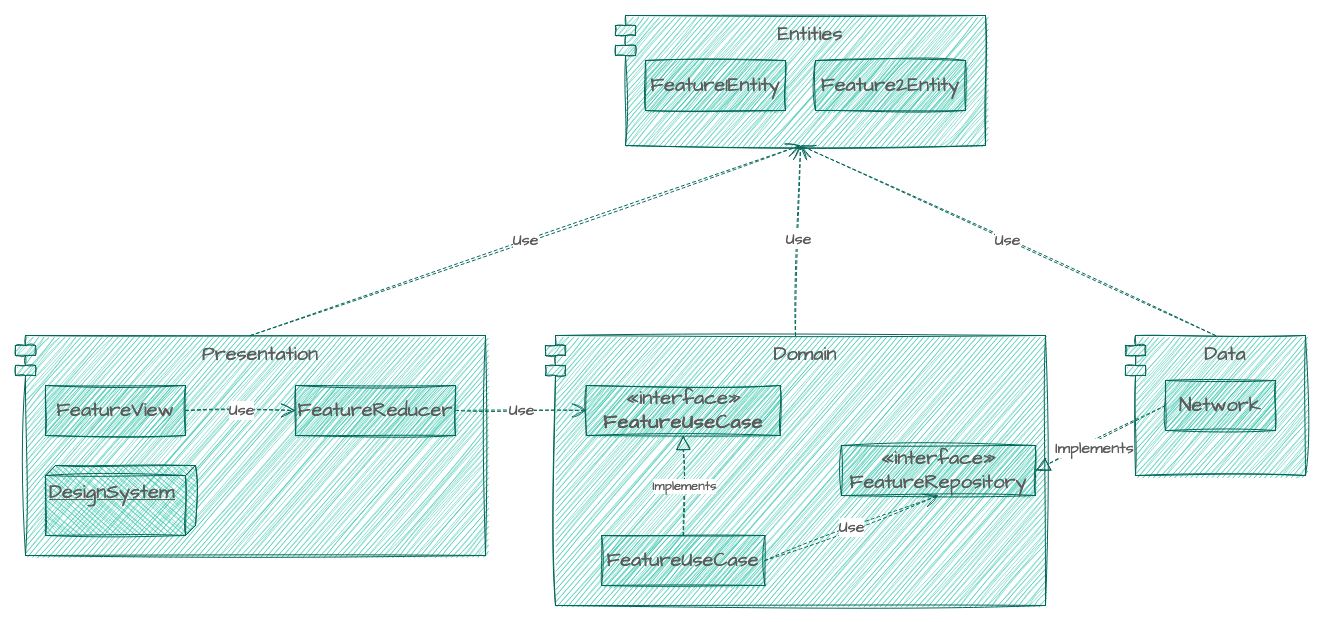

The diagram above was exported from draw.io. Its source (the exported page's mxGraphModel, read from the mxfile embedded in the PNG):
<mxGraphModel dx="2623" dy="2097" grid="1" gridSize="10" guides="1" tooltips="1" connect="1" arrows="1" fold="1" page="1" pageScale="1" pageWidth="850" pageHeight="1100" math="0" shadow="0">
  <root>
    <mxCell id="0" />
    <mxCell id="1" parent="0" />
    <mxCell id="4EYQwkZrSpzaTCnHljWf-9" value="Use" style="endArrow=open;endSize=12;dashed=1;html=1;rounded=0;sketch=1;hachureGap=4;jiggle=2;curveFitting=1;strokeColor=#006658;fontFamily=Architects Daughter;fontSource=https%3A%2F%2Ffonts.googleapis.com%2Fcss%3Ffamily%3DArchitects%2BDaughter;fontSize=16;fontColor=#5C5C5C;fillColor=#21C0A5;exitX=1;exitY=0.5;exitDx=0;exitDy=0;entryX=0;entryY=0.5;entryDx=0;entryDy=0;" edge="1" parent="1" source="4EYQwkZrSpzaTCnHljWf-3" target="4EYQwkZrSpzaTCnHljWf-8">
      <mxGeometry width="160" relative="1" as="geometry">
        <mxPoint x="290" y="360" as="sourcePoint" />
        <mxPoint x="450" y="360" as="targetPoint" />
      </mxGeometry>
    </mxCell>
    <mxCell id="4EYQwkZrSpzaTCnHljWf-15" value="" style="group" vertex="1" connectable="0" parent="1">
      <mxGeometry x="-50" y="160" width="470" height="220" as="geometry" />
    </mxCell>
    <mxCell id="4EYQwkZrSpzaTCnHljWf-1" value="Presentation" style="shape=module;align=left;spacingLeft=20;align=center;verticalAlign=top;whiteSpace=wrap;html=1;sketch=1;hachureGap=4;jiggle=2;curveFitting=1;fontFamily=Architects Daughter;fontSource=https%3A%2F%2Ffonts.googleapis.com%2Fcss%3Ffamily%3DArchitects%2BDaughter;fontSize=20;labelBackgroundColor=none;fillColor=#21C0A5;strokeColor=#006658;fontColor=#5C5C5C;" vertex="1" parent="4EYQwkZrSpzaTCnHljWf-15">
      <mxGeometry width="470" height="220" as="geometry" />
    </mxCell>
    <mxCell id="4EYQwkZrSpzaTCnHljWf-2" value="FeatureView" style="html=1;whiteSpace=wrap;sketch=1;hachureGap=4;jiggle=2;curveFitting=1;strokeColor=#006658;fontFamily=Architects Daughter;fontSource=https%3A%2F%2Ffonts.googleapis.com%2Fcss%3Ffamily%3DArchitects%2BDaughter;fontSize=20;fontColor=#5C5C5C;fillColor=#21C0A5;" vertex="1" parent="4EYQwkZrSpzaTCnHljWf-15">
      <mxGeometry x="30" y="50" width="140" height="50" as="geometry" />
    </mxCell>
    <mxCell id="4EYQwkZrSpzaTCnHljWf-3" value="FeatureReducer" style="html=1;whiteSpace=wrap;sketch=1;hachureGap=4;jiggle=2;curveFitting=1;strokeColor=#006658;fontFamily=Architects Daughter;fontSource=https%3A%2F%2Ffonts.googleapis.com%2Fcss%3Ffamily%3DArchitects%2BDaughter;fontSize=20;fontColor=#5C5C5C;fillColor=#21C0A5;" vertex="1" parent="4EYQwkZrSpzaTCnHljWf-15">
      <mxGeometry x="280" y="50" width="160" height="50" as="geometry" />
    </mxCell>
    <mxCell id="4EYQwkZrSpzaTCnHljWf-4" value="Use" style="endArrow=open;endSize=12;dashed=1;html=1;rounded=0;sketch=1;hachureGap=4;jiggle=2;curveFitting=1;strokeColor=#006658;fontFamily=Architects Daughter;fontSource=https%3A%2F%2Ffonts.googleapis.com%2Fcss%3Ffamily%3DArchitects%2BDaughter;fontSize=16;fontColor=#5C5C5C;fillColor=#21C0A5;exitX=1;exitY=0.5;exitDx=0;exitDy=0;entryX=0;entryY=0.5;entryDx=0;entryDy=0;" edge="1" parent="4EYQwkZrSpzaTCnHljWf-15" source="4EYQwkZrSpzaTCnHljWf-2" target="4EYQwkZrSpzaTCnHljWf-3">
      <mxGeometry width="160" relative="1" as="geometry">
        <mxPoint x="200" y="130" as="sourcePoint" />
        <mxPoint x="360" y="130" as="targetPoint" />
      </mxGeometry>
    </mxCell>
    <mxCell id="4EYQwkZrSpzaTCnHljWf-14" value="DesignSystem" style="verticalAlign=top;align=left;spacingTop=8;spacingLeft=2;spacingRight=12;shape=cube;size=10;direction=south;fontStyle=4;html=1;whiteSpace=wrap;sketch=1;hachureGap=4;jiggle=2;curveFitting=1;strokeColor=#006658;fontFamily=Architects Daughter;fontSource=https%3A%2F%2Ffonts.googleapis.com%2Fcss%3Ffamily%3DArchitects%2BDaughter;fontSize=20;fontColor=#5C5C5C;fillColor=#21C0A5;" vertex="1" parent="4EYQwkZrSpzaTCnHljWf-15">
      <mxGeometry x="30" y="130" width="150" height="70" as="geometry" />
    </mxCell>
    <mxCell id="4EYQwkZrSpzaTCnHljWf-16" value="" style="group" vertex="1" connectable="0" parent="1">
      <mxGeometry x="480" y="160" width="500" height="270" as="geometry" />
    </mxCell>
    <mxCell id="4EYQwkZrSpzaTCnHljWf-5" value="Domain" style="shape=module;align=left;spacingLeft=20;align=center;verticalAlign=top;whiteSpace=wrap;html=1;sketch=1;hachureGap=4;jiggle=2;curveFitting=1;fontFamily=Architects Daughter;fontSource=https%3A%2F%2Ffonts.googleapis.com%2Fcss%3Ffamily%3DArchitects%2BDaughter;fontSize=20;labelBackgroundColor=none;fillColor=#21C0A5;strokeColor=#006658;fontColor=#5C5C5C;" vertex="1" parent="4EYQwkZrSpzaTCnHljWf-16">
      <mxGeometry width="500" height="270" as="geometry" />
    </mxCell>
    <mxCell id="4EYQwkZrSpzaTCnHljWf-6" value="FeatureUseCase" style="html=1;whiteSpace=wrap;sketch=1;hachureGap=4;jiggle=2;curveFitting=1;strokeColor=#006658;fontFamily=Architects Daughter;fontSource=https%3A%2F%2Ffonts.googleapis.com%2Fcss%3Ffamily%3DArchitects%2BDaughter;fontSize=20;fontColor=#5C5C5C;fillColor=#21C0A5;" vertex="1" parent="4EYQwkZrSpzaTCnHljWf-16">
      <mxGeometry x="56.12244897959184" y="200" width="163.26530612244898" height="50" as="geometry" />
    </mxCell>
    <mxCell id="4EYQwkZrSpzaTCnHljWf-8" value="&lt;div&gt;«interface»&lt;b&gt;&lt;br&gt;&lt;/b&gt;&lt;/div&gt;&lt;div&gt;&lt;b&gt;FeatureUseCase&lt;/b&gt;&lt;/div&gt;" style="html=1;whiteSpace=wrap;sketch=1;hachureGap=4;jiggle=2;curveFitting=1;strokeColor=#006658;fontFamily=Architects Daughter;fontSource=https%3A%2F%2Ffonts.googleapis.com%2Fcss%3Ffamily%3DArchitects%2BDaughter;fontSize=20;fontColor=#5C5C5C;fillColor=#21C0A5;" vertex="1" parent="4EYQwkZrSpzaTCnHljWf-16">
      <mxGeometry x="40.816326530612244" y="50" width="193.87755102040816" height="50" as="geometry" />
    </mxCell>
    <mxCell id="4EYQwkZrSpzaTCnHljWf-10" value="" style="endArrow=block;dashed=1;endFill=0;endSize=12;html=1;rounded=0;sketch=1;hachureGap=4;jiggle=2;curveFitting=1;strokeColor=#006658;fontFamily=Architects Daughter;fontSource=https%3A%2F%2Ffonts.googleapis.com%2Fcss%3Ffamily%3DArchitects%2BDaughter;fontSize=16;fontColor=#5C5C5C;fillColor=#21C0A5;exitX=0.5;exitY=0;exitDx=0;exitDy=0;entryX=0.5;entryY=1;entryDx=0;entryDy=0;" edge="1" parent="4EYQwkZrSpzaTCnHljWf-16" source="4EYQwkZrSpzaTCnHljWf-6" target="4EYQwkZrSpzaTCnHljWf-8">
      <mxGeometry width="160" relative="1" as="geometry">
        <mxPoint x="153.06122448979593" y="330" as="sourcePoint" />
        <mxPoint x="316.3265306122449" y="330" as="targetPoint" />
      </mxGeometry>
    </mxCell>
    <mxCell id="4EYQwkZrSpzaTCnHljWf-11" value="Implements" style="edgeLabel;html=1;align=center;verticalAlign=middle;resizable=0;points=[];fontSize=13;fontFamily=Architects Daughter;fontColor=#5C5C5C;" vertex="1" connectable="0" parent="4EYQwkZrSpzaTCnHljWf-10">
      <mxGeometry y="-1" relative="1" as="geometry">
        <mxPoint as="offset" />
      </mxGeometry>
    </mxCell>
    <mxCell id="4EYQwkZrSpzaTCnHljWf-12" value="&lt;div&gt;«interface»&lt;/div&gt;&lt;div&gt;FeatureRepository&lt;/div&gt;" style="html=1;whiteSpace=wrap;sketch=1;hachureGap=4;jiggle=2;curveFitting=1;strokeColor=#006658;fontFamily=Architects Daughter;fontSource=https%3A%2F%2Ffonts.googleapis.com%2Fcss%3Ffamily%3DArchitects%2BDaughter;fontSize=20;fontColor=#5C5C5C;fillColor=#21C0A5;" vertex="1" parent="4EYQwkZrSpzaTCnHljWf-16">
      <mxGeometry x="295.9183673469388" y="110" width="193.87755102040816" height="50" as="geometry" />
    </mxCell>
    <mxCell id="4EYQwkZrSpzaTCnHljWf-13" value="Use" style="endArrow=open;endSize=12;dashed=1;html=1;rounded=0;sketch=1;hachureGap=4;jiggle=2;curveFitting=1;strokeColor=#006658;fontFamily=Architects Daughter;fontSource=https%3A%2F%2Ffonts.googleapis.com%2Fcss%3Ffamily%3DArchitects%2BDaughter;fontSize=16;fontColor=#5C5C5C;fillColor=#21C0A5;exitX=1;exitY=0.5;exitDx=0;exitDy=0;entryX=0.5;entryY=1;entryDx=0;entryDy=0;" edge="1" parent="4EYQwkZrSpzaTCnHljWf-16" source="4EYQwkZrSpzaTCnHljWf-6" target="4EYQwkZrSpzaTCnHljWf-12">
      <mxGeometry width="160" relative="1" as="geometry">
        <mxPoint x="275.51020408163265" y="210" as="sourcePoint" />
        <mxPoint x="438.7755102040816" y="210" as="targetPoint" />
      </mxGeometry>
    </mxCell>
    <mxCell id="4EYQwkZrSpzaTCnHljWf-19" value="" style="endArrow=block;dashed=1;endFill=0;endSize=12;html=1;rounded=0;sketch=1;hachureGap=4;jiggle=2;curveFitting=1;strokeColor=#006658;fontFamily=Architects Daughter;fontSource=https%3A%2F%2Ffonts.googleapis.com%2Fcss%3Ffamily%3DArchitects%2BDaughter;fontSize=16;fontColor=#5C5C5C;fillColor=#21C0A5;exitX=0;exitY=0.5;exitDx=0;exitDy=0;entryX=1;entryY=0.5;entryDx=0;entryDy=0;" edge="1" parent="1" source="4EYQwkZrSpzaTCnHljWf-18" target="4EYQwkZrSpzaTCnHljWf-12">
      <mxGeometry width="160" relative="1" as="geometry">
        <mxPoint x="1080" y="370" as="sourcePoint" />
        <mxPoint x="1240" y="370" as="targetPoint" />
      </mxGeometry>
    </mxCell>
    <mxCell id="4EYQwkZrSpzaTCnHljWf-20" value="Implements" style="edgeLabel;html=1;align=center;verticalAlign=middle;resizable=0;points=[];fontSize=16;fontFamily=Architects Daughter;fontColor=#5C5C5C;" vertex="1" connectable="0" parent="4EYQwkZrSpzaTCnHljWf-19">
      <mxGeometry x="0.1412" y="5" relative="1" as="geometry">
        <mxPoint y="1" as="offset" />
      </mxGeometry>
    </mxCell>
    <mxCell id="4EYQwkZrSpzaTCnHljWf-21" value="" style="group" vertex="1" connectable="0" parent="1">
      <mxGeometry x="1060" y="160" width="180" height="140" as="geometry" />
    </mxCell>
    <mxCell id="4EYQwkZrSpzaTCnHljWf-17" value="Data" style="shape=module;align=left;spacingLeft=20;align=center;verticalAlign=top;whiteSpace=wrap;html=1;sketch=1;hachureGap=4;jiggle=2;curveFitting=1;strokeColor=#006658;fontFamily=Architects Daughter;fontSource=https%3A%2F%2Ffonts.googleapis.com%2Fcss%3Ffamily%3DArchitects%2BDaughter;fontSize=20;fontColor=#5C5C5C;fillColor=#21C0A5;" vertex="1" parent="4EYQwkZrSpzaTCnHljWf-21">
      <mxGeometry width="180" height="140" as="geometry" />
    </mxCell>
    <mxCell id="4EYQwkZrSpzaTCnHljWf-18" value="Network" style="html=1;whiteSpace=wrap;sketch=1;hachureGap=4;jiggle=2;curveFitting=1;strokeColor=#006658;fontFamily=Architects Daughter;fontSource=https%3A%2F%2Ffonts.googleapis.com%2Fcss%3Ffamily%3DArchitects%2BDaughter;fontSize=20;fontColor=#5C5C5C;fillColor=#21C0A5;" vertex="1" parent="4EYQwkZrSpzaTCnHljWf-21">
      <mxGeometry x="40" y="45" width="110" height="50" as="geometry" />
    </mxCell>
    <mxCell id="4EYQwkZrSpzaTCnHljWf-25" value="" style="group" vertex="1" connectable="0" parent="1">
      <mxGeometry x="550" y="-160" width="370" height="130" as="geometry" />
    </mxCell>
    <mxCell id="4EYQwkZrSpzaTCnHljWf-22" value="Entities" style="shape=module;align=left;spacingLeft=20;align=center;verticalAlign=top;whiteSpace=wrap;html=1;sketch=1;hachureGap=4;jiggle=2;curveFitting=1;strokeColor=#006658;fontFamily=Architects Daughter;fontSource=https%3A%2F%2Ffonts.googleapis.com%2Fcss%3Ffamily%3DArchitects%2BDaughter;fontSize=20;fontColor=#5C5C5C;fillColor=#21C0A5;" vertex="1" parent="4EYQwkZrSpzaTCnHljWf-25">
      <mxGeometry width="370" height="130" as="geometry" />
    </mxCell>
    <mxCell id="4EYQwkZrSpzaTCnHljWf-23" value="Feature1Entity" style="html=1;whiteSpace=wrap;sketch=1;hachureGap=4;jiggle=2;curveFitting=1;strokeColor=#006658;fontFamily=Architects Daughter;fontSource=https%3A%2F%2Ffonts.googleapis.com%2Fcss%3Ffamily%3DArchitects%2BDaughter;fontSize=20;fontColor=#5C5C5C;fillColor=#21C0A5;" vertex="1" parent="4EYQwkZrSpzaTCnHljWf-25">
      <mxGeometry x="30" y="45" width="140" height="50" as="geometry" />
    </mxCell>
    <mxCell id="4EYQwkZrSpzaTCnHljWf-24" value="Feature2Entity" style="html=1;whiteSpace=wrap;sketch=1;hachureGap=4;jiggle=2;curveFitting=1;strokeColor=#006658;fontFamily=Architects Daughter;fontSource=https%3A%2F%2Ffonts.googleapis.com%2Fcss%3Ffamily%3DArchitects%2BDaughter;fontSize=20;fontColor=#5C5C5C;fillColor=#21C0A5;" vertex="1" parent="4EYQwkZrSpzaTCnHljWf-25">
      <mxGeometry x="200" y="45" width="150" height="50" as="geometry" />
    </mxCell>
    <mxCell id="4EYQwkZrSpzaTCnHljWf-26" value="Use" style="endArrow=open;endSize=12;dashed=1;html=1;rounded=0;sketch=1;hachureGap=4;jiggle=2;curveFitting=1;strokeColor=#006658;fontFamily=Architects Daughter;fontSource=https%3A%2F%2Ffonts.googleapis.com%2Fcss%3Ffamily%3DArchitects%2BDaughter;fontSize=16;fontColor=#5C5C5C;fillColor=#21C0A5;exitX=0.5;exitY=0;exitDx=0;exitDy=0;entryX=0.5;entryY=1;entryDx=0;entryDy=0;" edge="1" parent="1" source="4EYQwkZrSpzaTCnHljWf-1" target="4EYQwkZrSpzaTCnHljWf-22">
      <mxGeometry width="160" relative="1" as="geometry">
        <mxPoint x="460" y="30" as="sourcePoint" />
        <mxPoint x="620" y="30" as="targetPoint" />
      </mxGeometry>
    </mxCell>
    <mxCell id="4EYQwkZrSpzaTCnHljWf-27" value="Use" style="endArrow=open;endSize=12;dashed=1;html=1;rounded=0;sketch=1;hachureGap=4;jiggle=2;curveFitting=1;strokeColor=#006658;fontFamily=Architects Daughter;fontSource=https%3A%2F%2Ffonts.googleapis.com%2Fcss%3Ffamily%3DArchitects%2BDaughter;fontSize=16;fontColor=#5C5C5C;fillColor=#21C0A5;exitX=0.5;exitY=0;exitDx=0;exitDy=0;entryX=0.5;entryY=1;entryDx=0;entryDy=0;" edge="1" parent="1" source="4EYQwkZrSpzaTCnHljWf-5" target="4EYQwkZrSpzaTCnHljWf-22">
      <mxGeometry width="160" relative="1" as="geometry">
        <mxPoint x="220" y="200" as="sourcePoint" />
        <mxPoint x="840" y="10" as="targetPoint" />
      </mxGeometry>
    </mxCell>
    <mxCell id="4EYQwkZrSpzaTCnHljWf-28" value="Use" style="endArrow=open;endSize=12;dashed=1;html=1;rounded=0;sketch=1;hachureGap=4;jiggle=2;curveFitting=1;strokeColor=#006658;fontFamily=Architects Daughter;fontSource=https%3A%2F%2Ffonts.googleapis.com%2Fcss%3Ffamily%3DArchitects%2BDaughter;fontSize=16;fontColor=#5C5C5C;fillColor=#21C0A5;exitX=0.5;exitY=0;exitDx=0;exitDy=0;entryX=0.5;entryY=1;entryDx=0;entryDy=0;" edge="1" parent="1" source="4EYQwkZrSpzaTCnHljWf-17" target="4EYQwkZrSpzaTCnHljWf-22">
      <mxGeometry width="160" relative="1" as="geometry">
        <mxPoint x="1070" y="160" as="sourcePoint" />
        <mxPoint x="1075" y="-30" as="targetPoint" />
      </mxGeometry>
    </mxCell>
  </root>
</mxGraphModel>